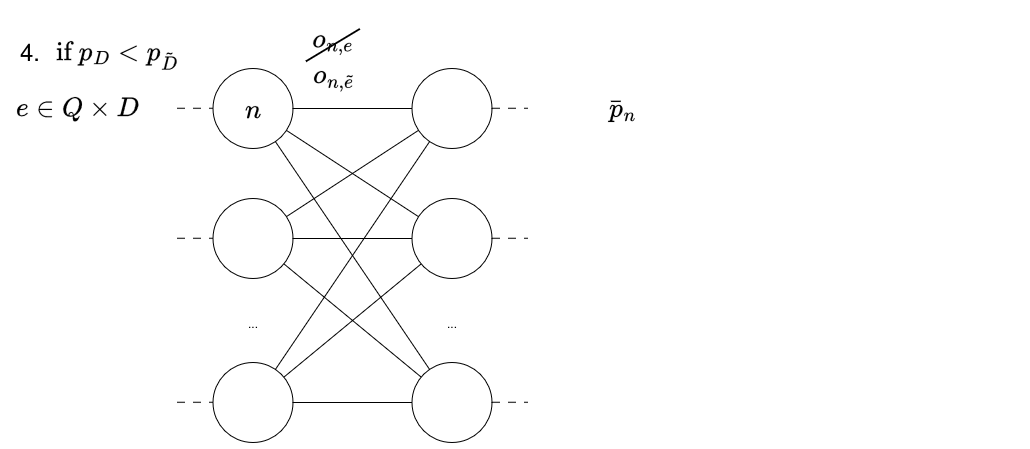

The diagram above was exported from draw.io. Its source (the exported page's mxGraphModel, read from the mxfile embedded in the PNG):
<mxGraphModel dx="1288" dy="728" grid="1" gridSize="10" guides="1" tooltips="1" connect="1" arrows="1" fold="1" page="1" pageScale="1" pageWidth="1169" pageHeight="827" math="1" shadow="0">
  <root>
    <mxCell id="0" />
    <mxCell id="1" parent="0" />
    <mxCell id="2" parent="1" style="rounded=0;whiteSpace=wrap;html=1;fillColor=none;strokeColor=none;" value="" vertex="1">
      <mxGeometry height="435" width="1030" x="50" y="2100" as="geometry" />
    </mxCell>
    <mxCell id="3" parent="1" style="ellipse;whiteSpace=wrap;html=1;aspect=fixed;" value="" vertex="1">
      <mxGeometry height="80" width="80" x="262.5" y="2155" as="geometry" />
    </mxCell>
    <mxCell id="4" parent="1" style="ellipse;whiteSpace=wrap;html=1;aspect=fixed;" value="" vertex="1">
      <mxGeometry height="80" width="80" x="262.5" y="2285" as="geometry" />
    </mxCell>
    <mxCell id="5" parent="1" style="ellipse;whiteSpace=wrap;html=1;aspect=fixed;" value="" vertex="1">
      <mxGeometry height="80" width="80" x="262.5" y="2449" as="geometry" />
    </mxCell>
    <mxCell id="6" parent="1" style="text;html=1;whiteSpace=wrap;strokeColor=none;fillColor=none;align=center;verticalAlign=middle;rounded=0;" value="..." vertex="1">
      <mxGeometry height="30" width="60" x="272.5" y="2395" as="geometry" />
    </mxCell>
    <mxCell id="7" parent="1" style="ellipse;whiteSpace=wrap;html=1;aspect=fixed;" value="" vertex="1">
      <mxGeometry height="80" width="80" x="461.5" y="2155" as="geometry" />
    </mxCell>
    <mxCell id="8" parent="1" style="ellipse;whiteSpace=wrap;html=1;aspect=fixed;" value="" vertex="1">
      <mxGeometry height="80" width="80" x="461.5" y="2285" as="geometry" />
    </mxCell>
    <mxCell id="9" parent="1" style="ellipse;whiteSpace=wrap;html=1;aspect=fixed;" value="" vertex="1">
      <mxGeometry height="80" width="80" x="461.5" y="2449" as="geometry" />
    </mxCell>
    <mxCell id="10" parent="1" style="text;html=1;whiteSpace=wrap;strokeColor=none;fillColor=none;align=center;verticalAlign=middle;rounded=0;" value="..." vertex="1">
      <mxGeometry height="30" width="60" x="471.5" y="2395" as="geometry" />
    </mxCell>
    <mxCell id="11" edge="1" parent="1" source="3" style="endArrow=none;html=1;rounded=0;" target="7" value="">
      <mxGeometry height="50" relative="1" width="50" as="geometry">
        <mxPoint x="482.5" y="2445" as="sourcePoint" />
        <mxPoint x="532.5" y="2395" as="targetPoint" />
      </mxGeometry>
    </mxCell>
    <mxCell id="12" edge="1" parent="1" source="8" style="endArrow=none;html=1;rounded=0;" target="3" value="">
      <mxGeometry height="50" relative="1" width="50" as="geometry">
        <mxPoint x="532.5" y="2445" as="sourcePoint" />
        <mxPoint x="582.5" y="2395" as="targetPoint" />
      </mxGeometry>
    </mxCell>
    <mxCell id="13" edge="1" parent="1" source="9" style="endArrow=none;html=1;rounded=0;" target="3" value="">
      <mxGeometry height="50" relative="1" width="50" as="geometry">
        <mxPoint x="532.5" y="2495" as="sourcePoint" />
        <mxPoint x="582.5" y="2445" as="targetPoint" />
      </mxGeometry>
    </mxCell>
    <mxCell id="14" edge="1" parent="1" source="7" style="endArrow=none;html=1;rounded=0;" target="4" value="">
      <mxGeometry height="50" relative="1" width="50" as="geometry">
        <mxPoint x="522.5" y="2545" as="sourcePoint" />
        <mxPoint x="572.5" y="2495" as="targetPoint" />
      </mxGeometry>
    </mxCell>
    <mxCell id="15" edge="1" parent="1" source="4" style="endArrow=none;html=1;rounded=0;" target="8" value="">
      <mxGeometry height="50" relative="1" width="50" as="geometry">
        <mxPoint x="522.5" y="2595" as="sourcePoint" />
        <mxPoint x="572.5" y="2545" as="targetPoint" />
      </mxGeometry>
    </mxCell>
    <mxCell id="16" edge="1" parent="1" source="4" style="endArrow=none;html=1;rounded=0;" target="9" value="">
      <mxGeometry height="50" relative="1" width="50" as="geometry">
        <mxPoint x="512.5" y="2645" as="sourcePoint" />
        <mxPoint x="482.5" y="2515" as="targetPoint" />
      </mxGeometry>
    </mxCell>
    <mxCell id="17" edge="1" parent="1" source="5" style="endArrow=none;html=1;rounded=0;" target="7" value="">
      <mxGeometry height="50" relative="1" width="50" as="geometry">
        <mxPoint x="472.5" y="2565" as="sourcePoint" />
        <mxPoint x="522.5" y="2515" as="targetPoint" />
      </mxGeometry>
    </mxCell>
    <mxCell id="18" edge="1" parent="1" source="5" style="endArrow=none;html=1;rounded=0;" target="8" value="">
      <mxGeometry height="50" relative="1" width="50" as="geometry">
        <mxPoint x="512.5" y="2565" as="sourcePoint" />
        <mxPoint x="562.5" y="2515" as="targetPoint" />
      </mxGeometry>
    </mxCell>
    <mxCell id="19" edge="1" parent="1" source="5" style="endArrow=none;html=1;rounded=0;" target="9" value="">
      <mxGeometry height="50" relative="1" width="50" as="geometry">
        <mxPoint x="252.5" y="2525" as="sourcePoint" />
        <mxPoint x="302.5" y="2475" as="targetPoint" />
      </mxGeometry>
    </mxCell>
    <mxCell id="20" parent="1" style="text;html=1;whiteSpace=wrap;strokeColor=none;fillColor=none;align=center;verticalAlign=middle;rounded=0;" value="&lt;div&gt;&lt;font style=&quot;font-size: 24px;&quot;&gt;$$\cancel{o_{n,e}}$$&lt;/font&gt;&lt;/div&gt;" vertex="1">
      <mxGeometry height="30" width="60" x="352.5" y="2115" as="geometry" />
    </mxCell>
    <mxCell id="21" parent="1" style="text;html=1;whiteSpace=wrap;strokeColor=none;fillColor=none;align=center;verticalAlign=middle;rounded=0;" value="&lt;font style=&quot;font-size: 24px;&quot;&gt;$$o_{n,\tilde{e}}$$&lt;/font&gt;" vertex="1">
      <mxGeometry height="30" width="60" x="353.5" y="2147" as="geometry" />
    </mxCell>
    <mxCell id="22" parent="1" style="text;html=1;whiteSpace=wrap;strokeColor=none;fillColor=none;align=center;verticalAlign=middle;rounded=0;" value="&lt;font style=&quot;font-size: 24px;&quot;&gt;$$n$$&lt;/font&gt;" vertex="1">
      <mxGeometry height="30" width="60" x="272.5" y="2180" as="geometry" />
    </mxCell>
    <mxCell id="23" parent="1" style="text;html=1;whiteSpace=wrap;strokeColor=none;fillColor=none;align=center;verticalAlign=middle;rounded=0;" value="&lt;div&gt;&lt;font style=&quot;font-size: 24px;&quot;&gt;$$\bar {p}_n$$&lt;/font&gt;&lt;/div&gt;" vertex="1">
      <mxGeometry height="30" width="60" x="642.5" y="2179" as="geometry" />
    </mxCell>
    <mxCell id="24" parent="1" style="text;html=1;whiteSpace=wrap;strokeColor=none;fillColor=none;align=center;verticalAlign=middle;rounded=0;" value="&lt;font style=&quot;font-size: 24px;&quot;&gt;4.&lt;/font&gt;" vertex="1">
      <mxGeometry height="30" width="60" x="50" y="2123" as="geometry" />
    </mxCell>
    <mxCell id="25" parent="1" style="text;html=1;whiteSpace=wrap;strokeColor=none;fillColor=none;align=center;verticalAlign=middle;rounded=0;" value="&lt;font style=&quot;font-size: 24px;&quot;&gt;$$\text{if } p_D &amp;lt; p_\tilde{D}$$ &lt;/font&gt;" vertex="1">
      <mxGeometry height="30" width="60" x="136.5" y="2125" as="geometry" />
    </mxCell>
    <mxCell id="26" parent="1" style="text;html=1;whiteSpace=wrap;strokeColor=none;fillColor=none;align=center;verticalAlign=middle;rounded=0;" value="&lt;font style=&quot;font-size: 24px;&quot;&gt;$$e \in Q \times D$$&lt;/font&gt;" vertex="1">
      <mxGeometry height="30" width="120" x="67" y="2179" as="geometry" />
    </mxCell>
    <mxCell id="27" edge="1" parent="1" style="endArrow=none;html=1;rounded=0;entryX=0;entryY=0.5;entryDx=0;entryDy=0;dashed=1;dashPattern=8 8;" value="">
      <mxGeometry height="50" relative="1" width="50" as="geometry">
        <mxPoint x="226.5" y="2194.77" as="sourcePoint" />
        <mxPoint x="262.5" y="2194.77" as="targetPoint" />
      </mxGeometry>
    </mxCell>
    <mxCell id="28" edge="1" parent="1" style="endArrow=none;html=1;rounded=0;entryX=0;entryY=0.5;entryDx=0;entryDy=0;dashed=1;dashPattern=8 8;" value="">
      <mxGeometry height="50" relative="1" width="50" as="geometry">
        <mxPoint x="541.5" y="2194.77" as="sourcePoint" />
        <mxPoint x="577.5" y="2194.77" as="targetPoint" />
      </mxGeometry>
    </mxCell>
    <mxCell id="29" edge="1" parent="1" style="endArrow=none;html=1;rounded=0;entryX=0;entryY=0.5;entryDx=0;entryDy=0;dashed=1;dashPattern=8 8;" value="">
      <mxGeometry height="50" relative="1" width="50" as="geometry">
        <mxPoint x="226.5" y="2324.77" as="sourcePoint" />
        <mxPoint x="262.5" y="2324.77" as="targetPoint" />
      </mxGeometry>
    </mxCell>
    <mxCell id="30" edge="1" parent="1" style="endArrow=none;html=1;rounded=0;entryX=0;entryY=0.5;entryDx=0;entryDy=0;dashed=1;dashPattern=8 8;" value="">
      <mxGeometry height="50" relative="1" width="50" as="geometry">
        <mxPoint x="541.5" y="2324.77" as="sourcePoint" />
        <mxPoint x="577.5" y="2324.77" as="targetPoint" />
      </mxGeometry>
    </mxCell>
    <mxCell id="31" edge="1" parent="1" style="endArrow=none;html=1;rounded=0;entryX=0;entryY=0.5;entryDx=0;entryDy=0;dashed=1;dashPattern=8 8;" value="">
      <mxGeometry height="50" relative="1" width="50" as="geometry">
        <mxPoint x="226.5" y="2488.77" as="sourcePoint" />
        <mxPoint x="262.5" y="2488.77" as="targetPoint" />
      </mxGeometry>
    </mxCell>
    <mxCell id="32" edge="1" parent="1" style="endArrow=none;html=1;rounded=0;entryX=0;entryY=0.5;entryDx=0;entryDy=0;dashed=1;dashPattern=8 8;" value="">
      <mxGeometry height="50" relative="1" width="50" as="geometry">
        <mxPoint x="541.5" y="2488.77" as="sourcePoint" />
        <mxPoint x="577.5" y="2488.77" as="targetPoint" />
      </mxGeometry>
    </mxCell>
  </root>
</mxGraphModel>